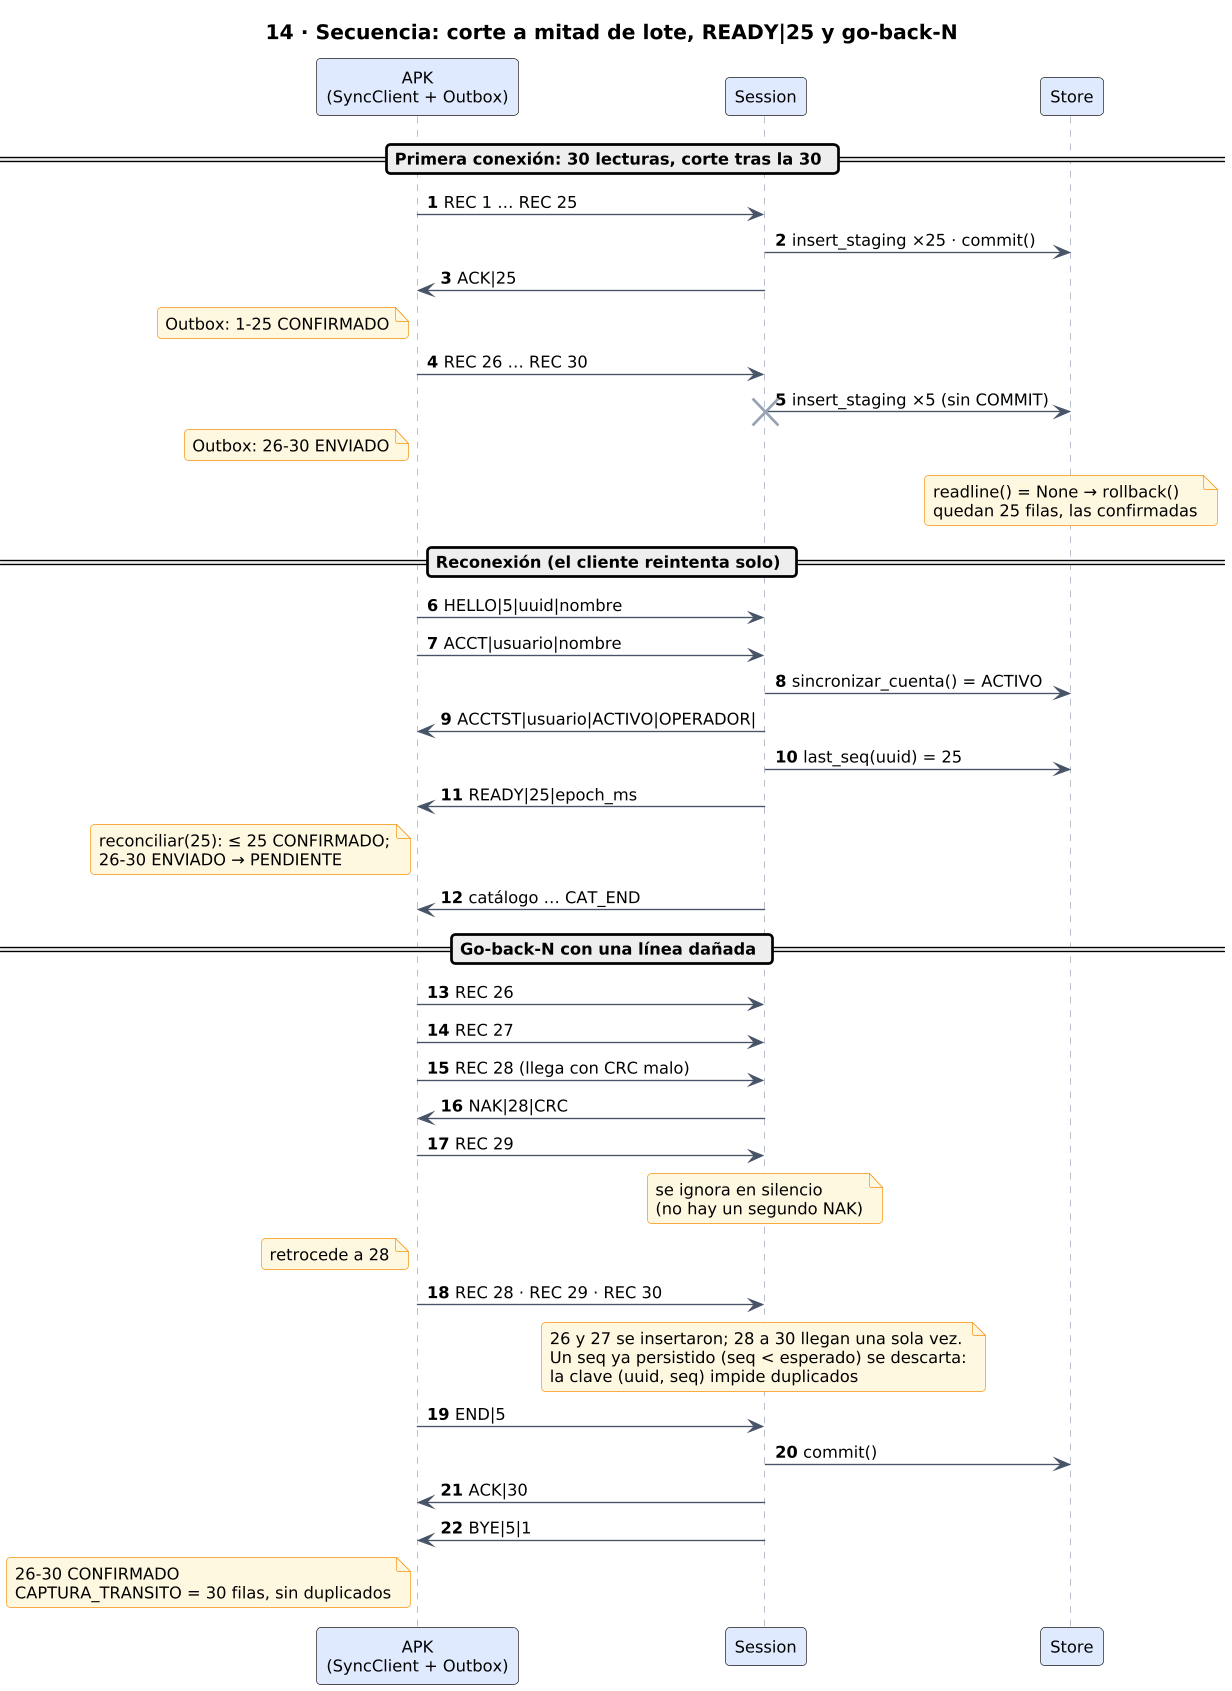

The diagram above was rendered by PlantUML. Its source (embedded in the PNG):
@startuml
skinparamlocked dpi 130
!include estilo.iuml
title 14 · Secuencia: corte a mitad de lote, READY|25 y go-back-N
autonumber
participant "APK\n(SyncClient + Outbox)" as apk
participant Session as ses
participant Store as st

== Primera conexión: 30 lecturas, corte tras la 30 ==
apk -> ses : REC 1 … REC 25
ses -> st : insert_staging ×25 · commit()
ses -> apk : ACK|25
note left of apk : Outbox: 1-25 CONFIRMADO
apk -> ses : REC 26 … REC 30
ses -> st : insert_staging ×5 (sin COMMIT)
note left of apk : Outbox: 26-30 ENVIADO
destroy ses
note over st : readline() = None → rollback()\nquedan 25 filas, las confirmadas

== Reconexión (el cliente reintenta solo) ==
apk -> ses : HELLO|5|uuid|nombre
apk -> ses : ACCT|usuario|nombre
ses -> st : sincronizar_cuenta() = ACTIVO
ses -> apk : ACCTST|usuario|ACTIVO|OPERADOR|
ses -> st : last_seq(uuid) = 25
ses -> apk : READY|25|epoch_ms
note left of apk : reconciliar(25): ≤ 25 CONFIRMADO;\n26-30 ENVIADO → PENDIENTE
ses -> apk : catálogo … CAT_END

== Go-back-N con una línea dañada ==
apk -> ses : REC 26
apk -> ses : REC 27
apk -> ses : REC 28 (llega con CRC malo)
ses -> apk : NAK|28|CRC
apk -> ses : REC 29
note over ses : se ignora en silencio\n(no hay un segundo NAK)
note left of apk : retrocede a 28
apk -> ses : REC 28 · REC 29 · REC 30
note over ses : 26 y 27 se insertaron; 28 a 30 llegan una sola vez.\nUn seq ya persistido (seq < esperado) se descarta:\nla clave (uuid, seq) impide duplicados
apk -> ses : END|5
ses -> st : commit()
ses -> apk : ACK|30
ses -> apk : BYE|5|1
note left of apk : 26-30 CONFIRMADO\nCAPTURA_TRANSITO = 30 filas, sin duplicados
@enduml